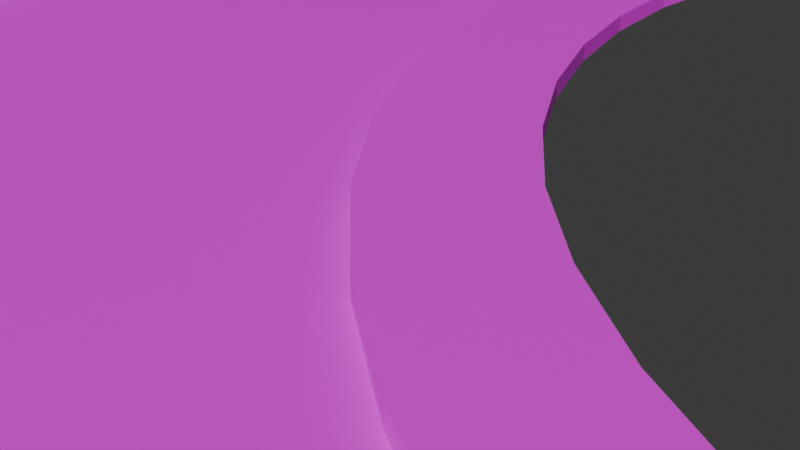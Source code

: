 # Source: road.blend  (saved by Blender 4.0.36; exported with 4.5.12 LTS)
import bpy
from mathutils import Matrix  # noqa: F401  (used for matrix-valued properties, if any)

bpy.ops.wm.read_factory_settings(use_empty=True)
scene = bpy.context.scene
scene.name = 'Scene'

# ---- collections
col_collection = bpy.data.collections.new('Collection'); scene.collection.children.link(col_collection)

# ---- images (referenced by path relative to the original .blend; pixels are not part of the script)
import os
ASSET_DIR = os.environ.get("B2B_ASSET_DIR", "")  # directory of the original .blend (textures are referenced by path, not embedded)
HERE = os.path.dirname(os.path.abspath(__file__))  # packed textures are extracted next to this script under _unpacked/

def load_image(name, relpath, width, height, colorspace="sRGB"):
    """Load a texture the original file referenced (path relative to the .blend, or extracted next to this script)."""
    p = next((c for c in (os.path.join(HERE, relpath), os.path.join(ASSET_DIR, relpath)) if relpath and os.path.exists(c)), "")
    if p:
        img = bpy.data.images.load(p, check_existing=True)
        img.name = name
    else:  # same state as the original file: an image datablock whose file is absent (Cycles renders it pink)
        img = bpy.data.images.new(name, width, height)
        img.source = "FILE"
        img.filepath = "//" + (relpath or name)
    img.colorspace_settings.name = colorspace
    return img
img_roadtex = load_image('roadtex', 'roadtex.png', 1024, 1024, 'sRGB')

# ---- materials (node trees are filled in below, after node groups)
mat_x = bpy.data.materials.new('วัสดุ')
mat_x.use_transparent_shadow = False

# ---- material node trees
mat_x.use_nodes = True; mat_x.node_tree.nodes.clear()
_N = mat_x.node_tree.nodes; _L = mat_x.node_tree.links
n0 = _N.new('ShaderNodeBsdfPrincipled'); n0.name = 'Principled BSDF'; n0.location = (10, 300)
n0.inputs[3].default_value = 1.45
n1 = _N.new('ShaderNodeOutputMaterial'); n1.name = 'Material Output'; n1.location = (300, 300)
n2 = _N.new('ShaderNodeTexImage'); n2.name = 'Image Texture'; n2.location = (-280, 271)
n2.image = img_roadtex
_L.new(n0.outputs[0], n1.inputs[0])
_L.new(n2.outputs[0], n0.inputs[0])
n1.is_active_output = True

# ---- world
world_world = bpy.data.worlds.new('World'); scene.world = world_world
world_world.use_nodes = True; world_world.node_tree.nodes.clear()
_N = world_world.node_tree.nodes; _L = world_world.node_tree.links
n0 = _N.new('ShaderNodeOutputWorld'); n0.name = 'World Output'; n0.location = (300, 300)
n1 = _N.new('ShaderNodeBackground'); n1.name = 'Background'; n1.location = (10, 300)
n1.inputs[0].default_value = (0.05088, 0.05088, 0.05088, 1.0)
_L.new(n1.outputs[0], n0.inputs[0])
n0.is_active_output = True
world_world.color = (0.05088, 0.05088, 0.05088)
world_world.use_sun_shadow = False
world_world.sun_shadow_jitter_overblur = 0.0

# ---- cameras
cam_camera = bpy.data.cameras.new('Camera')
cam_camera.clip_end = 100.0
cam_camera.ortho_scale = 7.314

# ---- meshes
me_road = bpy.data.meshes.new('road')
me_road.from_pydata([(20.7, 12.64, 0.0), (40.7, 10.64, 0.0), (40.7, 12.64, 0.0), (20.7, 10.64, 0.0), (21.7, 12.64, 0.25), (21.9, 12.24, 0.25), (21.9, 12.64, 0.25), (21.5, 12.24, 0.25), (21.5, 12.64, 0.25), (21.5, 12.24, 0.45), (21.5, 12.34, 0.45), (21.5, 12.59, 0.45), (21.5, 12.34, 6.45), (21.5, 12.64, 0.45), (21.5, 12.59, 6.45), (21.9, 12.24, 0.45), (21.6, 12.24, 0.45), (21.8, 12.24, 0.45), (21.9, 12.59, 6.45), (21.9, 12.34, 0.45), (21.9, 12.34, 6.45), (21.9, 12.59, 0.45), (21.9, 12.64, 0.45), (21.7, 12.64, 0.45), (21.8, 12.64, 0.45), (21.65, 12.64, 0.45), (21.8, 12.34, 0.45), (21.8, 12.59, 0.45), (21.7, 12.49, 0.45), (21.6, 12.49, 0.45), (21.6, 12.34, 0.45), (21.7, 12.59, 0.45), (21.65, 12.59, 0.45), (21.6, 12.49, 6.45), (21.6, 12.34, 6.45), (21.7, 12.49, 6.45), (21.7, 12.59, 6.45), (21.8, 12.34, 6.45), (21.8, 12.59, 6.45), (21.6, 12.59, 6.45), (21.6, 13.59, 6.45), (21.5, 13.59, 6.45), (21.5, 12.34, 6.75), (21.9, 12.34, 6.75), (21.8, 13.59, 6.45), (21.9, 13.59, 6.45), (21.5, 14.09, 6.75), (21.5, 14.09, 6.45), (21.9, 14.09, 6.75), (21.9, 14.09, 6.45), (21.8, 14.09, 6.45), (21.6, 14.09, 6.45), (21.9, 13.59, 6.35), (21.5, 13.59, 6.35), (20.7, 10.64, 0.25), (40.7, 10.64, 0.25), (17.47, 10.85, 0.25), (20.56, 10.65, 0.0), (17.47, 10.85, 0.0), (20.56, 10.65, 0.25), (17.73, 12.83, 0.25), (14.82, 13.41, 0.0), (17.73, 12.83, 0.0), (14.82, 13.41, 0.25), (14.3, 11.48, 0.25), (14.3, 11.48, 0.0), (12.0, 14.37, 0.0), (12.0, 14.37, 0.25), (11.24, 12.52, 0.25), (11.24, 12.52, 0.0), (9.337, 15.68, 0.0), (9.337, 15.68, 0.25), (8.337, 13.95, 0.25), (8.337, 13.95, 0.0), (6.867, 17.33, 0.0), (6.867, 17.33, 0.25), (5.649, 15.75, 0.25), (5.649, 15.75, 0.0), (4.633, 19.29, 0.0), (4.633, 19.29, 0.25), (3.219, 17.88, 0.25), (3.219, 17.88, 0.0), (2.674, 21.53, 0.0), (2.674, 21.53, 0.25), (1.087, 20.31, 0.0), (1.087, 20.31, 0.25), (1.023, 24.0, 0.0), (1.023, 24.0, 0.25), (-0.7091, 23.0, 0.0), (-0.7091, 23.0, 0.25), (-0.2912, 26.66, 0.25), (-0.2912, 26.66, 0.0), (-2.139, 25.9, 0.0), (-2.139, 25.9, 0.25), (-1.246, 29.48, 0.25), (-1.246, 29.48, 0.0), (-3.178, 28.96, 0.0), (-3.178, 28.96, 0.25), (-1.826, 32.39, 0.0), (-1.826, 32.39, 0.25), (-3.809, 32.13, 0.0), (-3.809, 32.13, 0.25), (-4.012, 45.36, 0.0), (-2.02, 35.36, 0.0), (-2.02, 45.36, 0.0), (-4.012, 35.22, 0.0), (20.7, 22.64, 0.0), (40.7, 20.64, 0.0), (40.7, 22.64, 0.0), (20.7, 20.64, 0.0), (20.7, 20.64, 0.25), (40.7, 22.64, 0.25), (40.7, 20.64, 0.25), (20.7, 22.64, 0.25), (18.77, 20.77, 0.25), (19.04, 22.75, 0.25), (17.4, 23.07, 0.25), (16.89, 21.14, 0.25), (15.83, 23.61, 0.25), (15.06, 21.76, 0.25), (14.34, 24.34, 0.25), (13.34, 22.61, 0.25), (12.95, 25.27, 0.25), (11.74, 23.68, 0.25), (11.7, 26.36, 0.25), (10.29, 24.95, 0.25), (10.61, 27.61, 0.25), (9.683, 29.0, 0.25), (9.021, 26.4, 0.25), (8.948, 30.49, 0.25), (7.951, 28.0, 0.25), (8.413, 32.06, 0.25), (8.088, 33.7, 0.25), (7.617, 45.46, 0.25), (7.1, 29.72, 0.25), (5.626, 45.33, 0.25), (6.481, 31.55, 0.25), (6.106, 33.43, 0.25), (17.4, 23.07, 0.0), (19.04, 22.75, 0.0), (18.77, 20.77, 0.0), (16.89, 21.14, 0.0), (15.83, 23.61, 0.0), (15.06, 21.76, 0.0), (14.34, 24.34, 0.0), (13.34, 22.61, 0.0), (12.95, 25.27, 0.0), (11.74, 23.68, 0.0), (11.7, 26.36, 0.0), (10.29, 24.95, 0.0), (10.61, 27.61, 0.0), (9.021, 26.4, 0.0), (9.683, 29.0, 0.0), (7.951, 28.0, 0.0), (8.948, 30.49, 0.0), (7.1, 29.72, 0.0), (8.413, 32.06, 0.0), (6.481, 31.55, 0.0), (8.088, 33.7, 0.0), (6.106, 33.43, 0.0), (7.617, 45.46, 0.0), (5.626, 45.33, 0.0), (20.56, 20.65, 0.0), (20.7, 10.74, 1.25), (20.7, 10.64, 1.2), (20.7, 10.64, 1.25), (20.7, 10.64, 1.15), (20.7, 10.74, 1.15), (20.59, 10.75, 1.15), (17.48, 10.95, 1.15), (17.48, 10.95, 1.25), (14.32, 11.58, 1.15), (14.32, 11.58, 1.25), (11.28, 12.61, 1.15), (11.28, 12.61, 1.25), (8.387, 14.04, 1.15), (8.387, 14.04, 1.25), (5.71, 15.83, 1.15), (5.71, 15.83, 1.25), (3.289, 17.95, 1.15), (3.289, 17.95, 1.25), (1.166, 20.37, 1.25), (1.166, 20.37, 1.15), (-0.6225, 23.05, 1.25), (-0.6225, 23.05, 1.15), (-2.047, 25.94, 1.25), (-2.047, 25.94, 1.15), (-3.082, 28.98, 1.25), (-3.082, 28.98, 1.15), (-3.71, 32.14, 1.25), (-3.71, 32.14, 1.15), (-3.921, 35.36, 1.25), (-3.913, 35.24, 1.15), (-3.921, 35.36, 1.15), (-4.02, 35.36, 1.15), (-4.02, 35.36, 1.2), (-4.02, 35.36, 1.25), (5.649, 15.75, 1.2), (8.337, 13.95, 1.15), (5.649, 15.75, 1.15), (8.337, 13.95, 1.2), (5.649, 15.75, 1.25), (8.337, 13.95, 1.25), (11.24, 12.52, 1.2), (14.3, 11.48, 1.15), (11.24, 12.52, 1.15), (14.3, 11.48, 1.2), (11.24, 12.52, 1.25), (14.3, 11.48, 1.25), (-0.7091, 23.0, 1.15), (1.087, 20.31, 1.2), (1.087, 20.31, 1.15), (1.087, 20.31, 1.25), (-0.7091, 23.0, 1.25), (-0.7091, 23.0, 1.2), (17.47, 10.85, 1.2), (20.56, 10.65, 1.15), (17.47, 10.85, 1.15), (17.47, 10.85, 1.25), (3.219, 17.88, 1.2), (3.219, 17.88, 1.15), (3.219, 17.88, 1.25), (-3.178, 28.96, 1.15), (-2.139, 25.9, 1.2), (-2.139, 25.9, 1.15), (-2.139, 25.9, 1.25), (-3.178, 28.96, 1.25), (-3.178, 28.96, 1.2), (-3.809, 32.13, 1.15), (-3.809, 32.13, 1.25), (-3.809, 32.13, 1.2), (-4.012, 35.22, 1.15), (-4.012, 35.22, 1.25), (20.7, 10.74, 0.85), (20.7, 10.64, 0.75), (20.7, 10.64, 0.85), (20.7, 10.74, 0.75), (17.47, 10.85, 0.85), (20.56, 10.65, 0.75), (17.47, 10.85, 0.75), (20.56, 10.65, 0.85), (20.59, 10.75, 0.75), (17.48, 10.95, 0.75), (17.48, 10.95, 0.85), (20.59, 10.75, 0.85), (14.3, 11.48, 0.85), (14.3, 11.48, 0.75), (14.32, 11.58, 0.75), (14.32, 11.58, 0.85), (11.24, 12.52, 0.85), (11.24, 12.52, 0.75), (11.28, 12.61, 0.75), (11.28, 12.61, 0.85), (8.337, 13.95, 0.85), (8.337, 13.95, 0.75), (8.387, 14.04, 0.75), (8.387, 14.04, 0.85), (5.649, 15.75, 0.85), (5.649, 15.75, 0.75), (5.71, 15.83, 0.75), (5.71, 15.83, 0.85), (3.219, 17.88, 0.85), (3.219, 17.88, 0.75), (3.289, 17.95, 0.75), (3.289, 17.95, 0.85), (1.087, 20.31, 0.75), (1.087, 20.31, 0.85), (1.166, 20.37, 0.85), (1.166, 20.37, 0.75), (-0.7091, 23.0, 0.75), (-0.7091, 23.0, 0.85), (-0.6225, 23.05, 0.85), (-0.6225, 23.05, 0.75), (-2.139, 25.9, 0.75), (-2.139, 25.9, 0.85), (-2.047, 25.94, 0.85), (-2.047, 25.94, 0.75), (-3.178, 28.96, 0.75), (-3.178, 28.96, 0.85), (-3.082, 28.98, 0.85), (-3.082, 28.98, 0.75), (-3.809, 32.13, 0.75), (-3.809, 32.13, 0.85), (-3.71, 32.14, 0.85), (-3.71, 32.14, 0.75), (-4.012, 35.22, 0.75), (-4.012, 35.22, 0.85), (-3.921, 35.36, 0.85), (-3.913, 35.24, 0.75), (-3.913, 35.24, 0.85), (-3.921, 35.36, 0.75), (-4.02, 35.36, 0.75), (-4.02, 35.36, 0.85), (40.7, 12.64, 0.25), (-4.012, 35.22, 0.25), (-4.012, 35.36, 0.25), (-4.012, 45.36, 0.25), (20.7, 10.74, 0.25), (-3.921, 35.23, 0.25), (20.7, 12.64, 0.25), (20.7, 10.74, 0.25), (20.57, 10.76, 0.25), (-2.02, 35.36, 0.25), (-2.02, 45.36, 0.25), (-3.921, 35.36, 0.25)], [], [(0, 1, 2), (1, 0, 3), (4, 5, 6), (5, 4, 7), (7, 4, 8), (8, 9, 7), (9, 8, 10), (10, 8, 11), (10, 11, 12), (11, 8, 13), (14, 12, 11), (9, 5, 7), (5, 9, 15), (15, 9, 16), (15, 16, 17), (18, 19, 20), (19, 5, 15), (5, 19, 6), (6, 19, 21), (21, 19, 18), (6, 21, 22), (22, 4, 6), (4, 22, 23), (23, 22, 24), (23, 8, 4), (8, 23, 13), (13, 23, 25), (16, 26, 17), (26, 16, 27), (27, 16, 24), (24, 16, 28), (28, 16, 29), (29, 16, 30), (28, 23, 24), (23, 28, 31), (23, 31, 32), (23, 32, 25), (33, 30, 34), (30, 33, 29), (33, 28, 29), (28, 33, 35), (17, 19, 15), (19, 17, 26), (9, 30, 16), (30, 9, 10), (11, 25, 32), (25, 11, 13), (27, 22, 21), (22, 27, 24), (36, 37, 38), (37, 36, 35), (37, 35, 34), (34, 35, 33), (36, 32, 31), (32, 36, 11), (11, 36, 14), (14, 36, 39), (14, 40, 39), (40, 14, 41), (27, 37, 26), (37, 27, 38), (18, 27, 21), (27, 18, 38), (12, 30, 10), (30, 12, 34), (42, 34, 12), (34, 42, 37), (37, 42, 20), (20, 42, 43), (39, 34, 33), (34, 39, 12), (12, 39, 14), (37, 19, 26), (19, 37, 20), (33, 36, 35), (36, 33, 39), (36, 28, 35), (28, 36, 31), (44, 36, 38), (36, 44, 40), (36, 40, 39), (38, 20, 18), (20, 38, 37), (38, 45, 18), (45, 38, 44), (14, 42, 12), (42, 14, 46), (46, 14, 41), (46, 41, 47), (42, 48, 43), (48, 42, 46), (48, 20, 43), (20, 48, 18), (18, 48, 45), (45, 48, 49), (48, 50, 49), (50, 48, 51), (51, 46, 47), (46, 51, 48), (49, 52, 45), (44, 49, 45), (49, 44, 50), (40, 50, 44), (50, 40, 51), (41, 51, 40), (51, 41, 47), (41, 52, 53), (52, 41, 45), (45, 41, 44), (44, 41, 40), (50, 52, 49), (52, 50, 53), (53, 50, 51), (53, 51, 47), (47, 41, 53), (54, 1, 3), (1, 54, 55), (56, 57, 58), (57, 56, 59), (60, 61, 62), (61, 60, 63), (64, 58, 65), (58, 64, 56), (63, 66, 61), (66, 63, 67), (68, 65, 69), (65, 68, 64), (67, 70, 66), (70, 67, 71), (72, 69, 73), (69, 72, 68), (71, 74, 70), (74, 71, 75), (76, 73, 77), (73, 76, 72), (75, 78, 74), (78, 75, 79), (80, 77, 81), (77, 80, 76), (79, 82, 78), (82, 79, 83), (84, 80, 81), (80, 84, 85), (83, 86, 82), (86, 83, 87), (88, 85, 84), (85, 88, 89), (90, 86, 87), (86, 90, 91), (92, 89, 88), (89, 92, 93), (94, 91, 90), (91, 94, 95), (96, 93, 92), (93, 96, 97), (94, 98, 95), (98, 94, 99), (100, 97, 96), (97, 100, 101), (102, 103, 104), (103, 102, 92), (92, 102, 96), (96, 102, 100), (100, 102, 105), (62, 57, 0), (57, 62, 58), (58, 62, 61), (58, 61, 65), (65, 61, 66), (65, 66, 69), (69, 66, 70), (69, 70, 73), (73, 70, 74), (73, 74, 77), (77, 74, 78), (77, 78, 81), (81, 78, 82), (81, 82, 84), (84, 82, 86), (84, 86, 88), (88, 86, 91), (88, 91, 95), (88, 95, 92), (92, 95, 98), (92, 98, 103), (106, 107, 108), (107, 106, 109), (110, 111, 112), (111, 110, 113), (113, 110, 114), (113, 114, 115), (115, 114, 116), (116, 114, 117), (116, 117, 118), (118, 117, 119), (118, 119, 120), (120, 119, 121), (120, 121, 122), (122, 121, 123), (122, 123, 124), (124, 123, 125), (124, 125, 126), (126, 125, 127), (127, 125, 128), (127, 128, 129), (129, 128, 130), (129, 130, 131), (131, 130, 132), (132, 130, 133), (133, 130, 134), (133, 134, 135), (135, 134, 136), (135, 136, 137), (115, 138, 139), (138, 115, 116), (117, 140, 141), (140, 117, 114), (116, 142, 138), (142, 116, 118), (119, 141, 143), (141, 119, 117), (118, 144, 142), (144, 118, 120), (121, 143, 145), (143, 121, 119), (120, 146, 144), (146, 120, 122), (123, 145, 147), (145, 123, 121), (122, 148, 146), (148, 122, 124), (125, 147, 149), (147, 125, 123), (126, 148, 124), (148, 126, 150), (149, 128, 125), (128, 149, 151), (127, 150, 126), (150, 127, 152), (153, 128, 151), (128, 153, 130), (129, 152, 127), (152, 129, 154), (155, 130, 153), (130, 155, 134), (131, 154, 129), (154, 131, 156), (157, 134, 155), (134, 157, 136), (132, 156, 131), (156, 132, 158), (159, 136, 157), (136, 159, 137), (133, 158, 132), (158, 133, 160), (161, 137, 159), (137, 161, 135), (162, 109, 106), (57, 3, 0), (163, 164, 165), (164, 163, 166), (166, 163, 167), (163, 168, 167), (168, 163, 169), (169, 163, 170), (170, 171, 169), (171, 170, 172), (172, 173, 171), (173, 172, 174), (174, 175, 173), (175, 174, 176), (176, 177, 175), (177, 176, 178), (178, 179, 177), (179, 178, 180), (181, 179, 180), (179, 181, 182), (183, 182, 181), (182, 183, 184), (185, 184, 183), (184, 185, 186), (187, 186, 185), (186, 187, 188), (189, 188, 187), (188, 189, 190), (191, 190, 189), (190, 191, 192), (192, 191, 193), (191, 194, 193), (194, 191, 195), (195, 191, 196), (197, 198, 199), (198, 197, 200), (200, 197, 201), (200, 201, 202), (203, 204, 205), (204, 203, 206), (206, 203, 207), (206, 207, 208), (209, 210, 211), (210, 209, 212), (212, 209, 213), (213, 209, 214), (215, 216, 217), (216, 215, 166), (166, 215, 164), (164, 215, 218), (164, 218, 165), (206, 217, 204), (217, 206, 215), (215, 206, 208), (215, 208, 218), (211, 219, 220), (219, 211, 221), (221, 211, 212), (212, 211, 210), (219, 199, 220), (199, 219, 197), (197, 219, 221), (197, 221, 201), (222, 223, 224), (223, 222, 225), (225, 222, 226), (226, 222, 227), (228, 227, 222), (227, 228, 226), (226, 228, 229), (229, 228, 230), (224, 214, 209), (214, 224, 213), (213, 224, 225), (225, 224, 223), (231, 230, 228), (230, 231, 229), (229, 231, 232), (200, 205, 198), (205, 200, 203), (203, 200, 202), (203, 202, 207), (168, 166, 167), (166, 168, 216), (165, 170, 163), (170, 165, 218), (170, 218, 172), (172, 218, 208), (172, 208, 174), (174, 208, 207), (174, 207, 176), (176, 207, 202), (176, 202, 178), (178, 202, 201), (178, 201, 180), (180, 201, 221), (180, 221, 181), (181, 221, 212), (181, 212, 183), (183, 212, 213), (183, 213, 185), (185, 213, 225), (185, 225, 187), (187, 225, 226), (187, 226, 189), (189, 226, 229), (189, 229, 191), (191, 229, 232), (191, 232, 196), (233, 234, 235), (234, 233, 236), (237, 238, 239), (238, 237, 234), (234, 237, 235), (235, 237, 240), (233, 241, 236), (241, 233, 242), (242, 233, 243), (243, 233, 244), (245, 239, 246), (239, 245, 237), (243, 247, 242), (247, 243, 248), (249, 246, 250), (246, 249, 245), (248, 251, 247), (251, 248, 252), (253, 250, 254), (250, 253, 249), (252, 255, 251), (255, 252, 256), (257, 254, 258), (254, 257, 253), (256, 259, 255), (259, 256, 260), (261, 258, 262), (258, 261, 257), (260, 263, 259), (263, 260, 264), (265, 261, 262), (261, 265, 266), (267, 263, 264), (263, 267, 268), (269, 266, 265), (266, 269, 270), (271, 268, 267), (268, 271, 272), (273, 270, 269), (270, 273, 274), (275, 272, 271), (272, 275, 276), (277, 274, 273), (274, 277, 278), (279, 276, 275), (276, 279, 280), (281, 278, 277), (278, 281, 282), (283, 280, 279), (280, 283, 284), (285, 282, 281), (282, 285, 286), (287, 288, 289), (288, 287, 290), (287, 291, 290), (291, 287, 292), (290, 285, 288), (285, 290, 291), (240, 243, 244), (243, 240, 237), (243, 237, 248), (248, 237, 245), (248, 245, 252), (252, 245, 249), (252, 249, 256), (256, 249, 253), (256, 253, 260), (260, 253, 257), (260, 257, 264), (264, 257, 261), (264, 261, 267), (267, 261, 266), (267, 266, 271), (271, 266, 270), (271, 270, 275), (275, 270, 274), (275, 274, 279), (279, 274, 278), (279, 278, 283), (283, 278, 282), (283, 282, 289), (289, 282, 286), (289, 286, 287), (287, 286, 292), (111, 107, 112), (107, 111, 108), (293, 1, 55), (1, 293, 2), (109, 2, 107), (2, 109, 0), (0, 109, 162), (0, 162, 62), (62, 162, 140), (62, 140, 141), (62, 141, 61), (61, 141, 143), (61, 143, 145), (61, 145, 66), (66, 145, 147), (66, 147, 70), (70, 147, 149), (70, 149, 151), (70, 151, 74), (74, 151, 153), (74, 153, 155), (74, 155, 157), (74, 157, 78), (78, 157, 159), (78, 159, 161), (78, 161, 104), (78, 104, 82), (82, 104, 86), (86, 104, 91), (91, 104, 95), (95, 104, 98), (98, 104, 103), (102, 294, 105), (294, 102, 295), (295, 102, 296), (54, 293, 55), (293, 54, 5), (5, 54, 7), (7, 54, 8), (8, 54, 297), (294, 298, 101), (297, 299, 8), (299, 297, 300), (299, 300, 301), (299, 301, 60), (60, 301, 59), (60, 59, 56), (60, 56, 63), (63, 56, 64), (63, 64, 67), (67, 64, 68), (67, 68, 71), (71, 68, 72), (71, 72, 75), (75, 72, 76), (75, 76, 79), (79, 76, 80), (79, 80, 83), (83, 80, 85), (83, 85, 87), (87, 85, 89), (87, 89, 90), (90, 89, 94), (94, 89, 93), (94, 93, 99), (99, 93, 302), (302, 93, 303), (303, 93, 296), (296, 93, 97), (296, 97, 101), (296, 101, 304), (304, 101, 298), (296, 304, 295), (6, 293, 5), (303, 102, 104), (102, 303, 296), (139, 162, 106), (162, 139, 140), (140, 139, 138), (140, 138, 141), (141, 138, 142), (141, 142, 143), (143, 142, 144), (143, 144, 145), (145, 144, 146), (145, 146, 147), (147, 146, 148), (147, 148, 149), (149, 148, 150), (149, 150, 152), (149, 152, 151), (151, 152, 154), (151, 154, 153), (153, 154, 156), (153, 156, 158), (153, 158, 160), (153, 160, 155), (155, 160, 161), (155, 161, 157), (157, 161, 159), (133, 161, 160), (161, 133, 135), (294, 304, 298), (304, 294, 295), (291, 286, 285), (286, 291, 292), (194, 232, 231), (232, 194, 196), (196, 194, 195), (292, 231, 286), (231, 292, 194), (289, 284, 283), (284, 289, 288), (193, 292, 287), (292, 193, 194), (193, 289, 192), (289, 193, 287), (242, 238, 241), (238, 242, 239), (239, 242, 247), (239, 247, 246), (246, 247, 251), (246, 251, 250), (250, 251, 255), (250, 255, 254), (254, 255, 259), (254, 259, 258), (258, 259, 263), (258, 263, 262), (262, 263, 268), (262, 268, 265), (265, 268, 272), (265, 272, 269), (269, 272, 276), (269, 276, 273), (273, 276, 280), (273, 280, 277), (277, 280, 284), (277, 284, 281), (281, 284, 288), (281, 288, 285), (288, 298, 294), (288, 294, 285), (291, 304, 290), (291, 295, 304), (290, 304, 288), (304, 298, 288), (295, 285, 294), (291, 285, 295), (167, 235, 166), (235, 167, 233), (236, 54, 234), (54, 236, 297), (54, 300, 297), (236, 300, 297), (236, 301, 300), (241, 301, 236), (167, 244, 233), (244, 167, 168), (59, 3, 57), (3, 59, 54), (54, 301, 300), (301, 54, 59), (238, 54, 59), (54, 238, 234), (241, 234, 236), (234, 241, 238), (241, 238, 59), (301, 241, 59), (216, 235, 240), (235, 216, 166), (235, 244, 233), (244, 235, 240), (169, 216, 168), (216, 169, 217), (217, 169, 171), (217, 171, 204), (204, 171, 173), (204, 173, 205), (205, 173, 175), (205, 175, 198), (198, 175, 177), (198, 177, 199), (199, 177, 179), (199, 179, 220), (220, 179, 182), (220, 182, 211), (211, 182, 184), (211, 184, 209), (209, 184, 186), (209, 186, 224), (224, 186, 188), (224, 188, 222), (222, 188, 190), (222, 190, 228), (228, 190, 192), (228, 192, 231), (231, 192, 193), (231, 193, 194), (244, 216, 240), (216, 244, 168), (299, 62, 0), (62, 299, 60), (293, 0, 2), (0, 293, 299), (299, 293, 6), (299, 6, 4), (299, 4, 8), (113, 139, 106), (139, 113, 115), (111, 106, 108), (106, 111, 113), (110, 107, 109), (107, 110, 112), (114, 162, 140), (162, 114, 109), (109, 114, 110), (302, 98, 99), (98, 302, 103), (303, 103, 302), (103, 303, 104), (105, 101, 100), (101, 105, 294)])
_uv = me_road.uv_layers.new(name='UVMap')
_uv.uv.foreach_set('vector', [0.2512, 0.4967, 0.1287, 0.7209, 0.1078, 0.7065, 0.1287, 0.7209, 0.2512, 0.4967, 0.2722, 0.5111, 0.04431, 0.7291, 0.04939, 0.7317, 0.04431, 0.7317, 0.04939, 0.7317, 0.04431, 0.7291, 0.04939, 0.7266, 0.04939, 0.7266, 0.04431, 0.7291, 0.04431, 0.7266, 0.6965, 0.6396, 0.7017, 0.6372, 0.7016, 0.6397, 0.7017, 0.6372, 0.6965, 0.6396, 0.7004, 0.6372, 0.7004, 0.6372, 0.6965, 0.6396, 0.6972, 0.6371, 0.7004, 0.6372, 0.6972, 0.6371, 0.7016, 0.5609, 0.6972, 0.6371, 0.6965, 0.6396, 0.6966, 0.6371, 0.6984, 0.5609, 0.7016, 0.5609, 0.6972, 0.6371, 0.08251, 0.7316, 0.08506, 0.7266, 0.08506, 0.7316, 0.08506, 0.7266, 0.08251, 0.7316, 0.08251, 0.7266, 0.1838, 0.7266, 0.1838, 0.7266, 0.1838, 0.7266, 0.1105, 0.7266, 0.1105, 0.7304, 0.1105, 0.7279, 0.6826, 0.6496, 0.6806, 0.7259, 0.6794, 0.6496, 0.6806, 0.7259, 0.6794, 0.7284, 0.6794, 0.7259, 0.6794, 0.7284, 0.6806, 0.7259, 0.6845, 0.7283, 0.6845, 0.7283, 0.6806, 0.7259, 0.6838, 0.7258, 0.6838, 0.7258, 0.6806, 0.7259, 0.6826, 0.6496, 0.6845, 0.7283, 0.6838, 0.7258, 0.6844, 0.7258, 0.07423, 0.7316, 0.07678, 0.7291, 0.07678, 0.7316, 0.07678, 0.7291, 0.07423, 0.7316, 0.07423, 0.7291, 0.1896, 0.7266, 0.1896, 0.7266, 0.1896, 0.7266, 0.07423, 0.7291, 0.07678, 0.7266, 0.07678, 0.7291, 0.07678, 0.7266, 0.07423, 0.7291, 0.07423, 0.7266, 0.1354, 0.7291, 0.1354, 0.7266, 0.1354, 0.7272, 0.05894, 0.7266, 0.0564, 0.7279, 0.0564, 0.7266, 0.0564, 0.7279, 0.05894, 0.7266, 0.0564, 0.731, 0.0564, 0.731, 0.05894, 0.7266, 0.0564, 0.7317, 0.0564, 0.7317, 0.05894, 0.7266, 0.05767, 0.7298, 0.05767, 0.7298, 0.05894, 0.7266, 0.05894, 0.7298, 0.1233, 0.7266, 0.1233, 0.7298, 0.1233, 0.7285, 0.05767, 0.7298, 0.05767, 0.7317, 0.0564, 0.7317, 0.1411, 0.7266, 0.1411, 0.7285, 0.1411, 0.7272, 0.1296, 0.7291, 0.129, 0.7291, 0.129, 0.7285, 0.1296, 0.7291, 0.129, 0.7285, 0.1296, 0.7285, 0.72, 0.5568, 0.7181, 0.633, 0.7181, 0.5568, 0.7181, 0.633, 0.72, 0.5568, 0.72, 0.633, 0.7316, 0.6426, 0.7328, 0.7188, 0.7316, 0.7188, 0.7328, 0.7188, 0.7316, 0.6426, 0.7328, 0.6426, 0.0564, 0.7266, 0.05513, 0.7279, 0.05513, 0.7266, 0.05513, 0.7279, 0.0564, 0.7266, 0.0564, 0.7279, 0.1481, 0.7266, 0.1468, 0.7279, 0.1468, 0.7266, 0.1468, 0.7279, 0.1481, 0.7266, 0.1481, 0.7279, 0.129, 0.7266, 0.1296, 0.7285, 0.129, 0.7285, 0.1296, 0.7285, 0.129, 0.7266, 0.1296, 0.7266, 0.0564, 0.731, 0.05513, 0.7317, 0.05513, 0.731, 0.05513, 0.7317, 0.0564, 0.731, 0.0564, 0.7317, 0.005411, 0.7393, 0.00414, 0.7425, 0.00414, 0.7393, 0.00414, 0.7425, 0.005411, 0.7393, 0.005411, 0.7406, 0.00414, 0.7425, 0.005411, 0.7406, 0.006682, 0.7425, 0.006682, 0.7425, 0.005411, 0.7406, 0.006682, 0.7406, 0.7163, 0.6426, 0.7169, 0.7188, 0.7163, 0.7188, 0.7169, 0.7188, 0.7163, 0.6426, 0.7188, 0.7188, 0.7188, 0.7188, 0.7163, 0.6426, 0.7188, 0.6426, 0.1953, 0.7266, 0.1953, 0.7266, 0.1953, 0.7266, 0.7233, 0.7245, 0.722, 0.7373, 0.722, 0.7245, 0.722, 0.7373, 0.7233, 0.7245, 0.7233, 0.7373, 0.7074, 0.7188, 0.7106, 0.6426, 0.7106, 0.7188, 0.7106, 0.6426, 0.7074, 0.7188, 0.7074, 0.6426, 0.7257, 0.5568, 0.727, 0.633, 0.7257, 0.633, 0.727, 0.633, 0.7257, 0.5568, 0.727, 0.5568, 0.7074, 0.5606, 0.7086, 0.6368, 0.7074, 0.6368, 0.7086, 0.6368, 0.7074, 0.5606, 0.7086, 0.5606, 0.7074, 0.5568, 0.7086, 0.5606, 0.7074, 0.5606, 0.7086, 0.5606, 0.7074, 0.5568, 0.7111, 0.5606, 0.7111, 0.5606, 0.7074, 0.5568, 0.7124, 0.5606, 0.7124, 0.5606, 0.7074, 0.5568, 0.7124, 0.5568, 0.201, 0.7266, 0.201, 0.7266, 0.201, 0.7266, 0.1162, 0.7298, 0.1162, 0.7266, 0.1175, 0.7298, 0.1175, 0.7298, 0.1162, 0.7266, 0.1175, 0.7266, 0.7111, 0.5606, 0.7124, 0.6368, 0.7111, 0.6368, 0.7124, 0.6368, 0.7111, 0.5606, 0.7124, 0.5606, 0.1551, 0.7266, 0.1539, 0.7279, 0.1539, 0.7266, 0.1539, 0.7279, 0.1551, 0.7266, 0.1551, 0.7279, 0.7258, 0.6426, 0.7246, 0.7188, 0.7246, 0.6426, 0.7246, 0.7188, 0.7258, 0.6426, 0.7258, 0.7188, 0.00414, 0.7266, 0.005411, 0.7393, 0.00414, 0.7393, 0.005411, 0.7393, 0.00414, 0.7266, 0.006682, 0.7266, 0.005411, 0.7393, 0.006682, 0.7266, 0.006682, 0.7393, 0.00414, 0.7393, 0.002869, 0.7425, 0.002869, 0.7393, 0.002869, 0.7425, 0.00414, 0.7393, 0.00414, 0.7425, 0.7195, 0.7245, 0.7182, 0.7373, 0.7182, 0.7245, 0.7182, 0.7373, 0.7195, 0.7245, 0.7195, 0.7373, 0.6984, 0.5609, 0.7017, 0.5571, 0.7016, 0.5609, 0.7017, 0.5571, 0.6984, 0.5609, 0.6794, 0.5568, 0.6794, 0.5568, 0.6984, 0.5609, 0.6857, 0.5607, 0.6794, 0.5568, 0.6857, 0.5607, 0.6794, 0.5606, 0.7125, 0.7245, 0.7074, 0.7468, 0.7074, 0.7245, 0.7074, 0.7468, 0.7125, 0.7245, 0.7125, 0.7468, 0.7015, 0.6455, 0.6794, 0.6496, 0.6794, 0.6458, 0.6794, 0.6496, 0.7015, 0.6455, 0.6826, 0.6496, 0.6826, 0.6496, 0.7015, 0.6455, 0.6952, 0.6494, 0.6952, 0.6494, 0.7015, 0.6455, 0.7015, 0.6493, 0.06468, 0.7316, 0.0685, 0.7304, 0.0685, 0.7316, 0.0685, 0.7304, 0.06468, 0.7316, 0.0685, 0.7279, 0.0685, 0.7279, 0.06468, 0.7266, 0.0685, 0.7266, 0.06468, 0.7266, 0.0685, 0.7279, 0.06468, 0.7316, 0.7015, 0.6493, 0.6952, 0.6506, 0.6952, 0.6494, 0.7195, 0.7373, 0.7182, 0.7436, 0.7182, 0.7373, 0.7182, 0.7436, 0.7195, 0.7373, 0.7195, 0.7436, 0.722, 0.7373, 0.7195, 0.7436, 0.7195, 0.7373, 0.7195, 0.7436, 0.722, 0.7373, 0.722, 0.7436, 0.7233, 0.7373, 0.722, 0.7436, 0.722, 0.7373, 0.722, 0.7436, 0.7233, 0.7373, 0.7233, 0.7436, 0.09653, 0.7316, 0.0978, 0.7266, 0.0978, 0.7316, 0.0978, 0.7266, 0.09653, 0.7316, 0.09653, 0.7266, 0.09079, 0.7266, 0.09079, 0.7317, 0.09079, 0.7279, 0.2068, 0.7266, 0.2068, 0.7266, 0.2068, 0.7266, 0.02068, 0.7266, 0.01941, 0.733, 0.01941, 0.7266, 0.01941, 0.733, 0.02068, 0.7266, 0.02449, 0.733, 0.02449, 0.733, 0.02068, 0.7266, 0.02322, 0.7266, 0.02449, 0.733, 0.02322, 0.7266, 0.02449, 0.7266, 0.6794, 0.5606, 0.6857, 0.5607, 0.6857, 0.5619, 0.7832, 0.2723, 0.78, 0.5208, 0.78, 0.2723, 0.78, 0.5208, 0.7832, 0.2723, 0.7832, 0.5208, 0.7832, 0.2316, 0.78, 0.2706, 0.78, 0.2316, 0.78, 0.2706, 0.7832, 0.2316, 0.7832, 0.2706, 0.7998, 0.2929, 0.7966, 0.3305, 0.7966, 0.2929, 0.7966, 0.3305, 0.7998, 0.2929, 0.7998, 0.3305, 0.7832, 0.1906, 0.78, 0.2316, 0.78, 0.1906, 0.78, 0.2316, 0.7832, 0.1906, 0.7832, 0.2316, 0.7998, 0.3305, 0.7966, 0.3675, 0.7966, 0.3305, 0.7966, 0.3675, 0.7998, 0.3305, 0.7998, 0.3675, 0.7832, 0.1497, 0.78, 0.1906, 0.78, 0.1497, 0.78, 0.1906, 0.7832, 0.1497, 0.7832, 0.1906, 0.7998, 0.3675, 0.7966, 0.4031, 0.7966, 0.3675, 0.7966, 0.4031, 0.7998, 0.3675, 0.7998, 0.4031, 0.7832, 0.1099, 0.78, 0.1497, 0.78, 0.1099, 0.78, 0.1497, 0.7832, 0.1099, 0.7832, 0.1497, 0.7998, 0.4031, 0.7966, 0.4368, 0.7966, 0.4031, 0.7966, 0.4368, 0.7998, 0.4031, 0.7998, 0.4368, 0.7832, 0.07172, 0.78, 0.1099, 0.78, 0.07172, 0.78, 0.1099, 0.7832, 0.07172, 0.7832, 0.1099, 0.7998, 0.4368, 0.7966, 0.468, 0.7966, 0.4368, 0.7966, 0.468, 0.7998, 0.4368, 0.7998, 0.468, 0.7832, 0.03584, 0.78, 0.07172, 0.78, 0.03584, 0.78, 0.07172, 0.7832, 0.03584, 0.7832, 0.07172, 0.5807, 0.5568, 0.5775, 0.5879, 0.5775, 0.5568, 0.5775, 0.5879, 0.5807, 0.5568, 0.5807, 0.5879, 0.78, 0.002869, 0.7832, 0.03584, 0.78, 0.03584, 0.7832, 0.03584, 0.78, 0.002869, 0.7832, 0.002869, 0.5807, 0.5879, 0.5775, 0.6215, 0.5775, 0.5879, 0.5775, 0.6215, 0.5807, 0.5879, 0.5807, 0.6215, 0.6023, 0.5918, 0.5991, 0.5568, 0.6023, 0.5568, 0.5991, 0.5568, 0.6023, 0.5918, 0.5991, 0.5918, 0.5807, 0.6571, 0.5775, 0.6215, 0.5807, 0.6215, 0.5775, 0.6215, 0.5807, 0.6571, 0.5775, 0.6571, 0.6023, 0.6294, 0.5991, 0.5918, 0.6023, 0.5918, 0.5991, 0.5918, 0.6023, 0.6294, 0.5991, 0.6294, 0.5807, 0.6941, 0.5775, 0.6571, 0.5807, 0.6571, 0.5775, 0.6571, 0.5807, 0.6941, 0.5775, 0.6941, 0.6023, 0.6688, 0.5991, 0.6294, 0.6023, 0.6294, 0.5991, 0.6294, 0.6023, 0.6688, 0.5991, 0.6688, 0.5807, 0.6941, 0.5775, 0.7317, 0.5775, 0.6941, 0.5775, 0.7317, 0.5807, 0.6941, 0.5807, 0.7317, 0.6023, 0.7094, 0.5991, 0.6688, 0.6023, 0.6688, 0.5991, 0.6688, 0.6023, 0.7094, 0.5991, 0.7094, 0.08528, 0.002869, 0.1759, 0.09549, 0.07099, 0.02376, 0.1759, 0.09549, 0.08528, 0.002869, 0.276, 0.1621, 0.276, 0.1621, 0.08528, 0.002869, 0.2513, 0.1292, 0.2513, 0.1292, 0.08528, 0.002869, 0.2226, 0.09987, 0.2226, 0.09987, 0.08528, 0.002869, 0.1915, 0.07554, 0.2705, 0.4642, 0.2731, 0.5096, 0.2512, 0.4967, 0.2731, 0.5096, 0.2705, 0.4642, 0.2931, 0.4757, 0.2931, 0.4757, 0.2705, 0.4642, 0.2853, 0.4295, 0.2931, 0.4757, 0.2853, 0.4295, 0.3093, 0.4379, 0.3093, 0.4379, 0.2853, 0.4295, 0.2954, 0.3931, 0.3093, 0.4379, 0.2954, 0.3931, 0.3203, 0.3983, 0.3203, 0.3983, 0.2954, 0.3931, 0.3008, 0.3557, 0.3203, 0.3983, 0.3008, 0.3557, 0.3261, 0.3577, 0.3261, 0.3577, 0.3008, 0.3557, 0.3012, 0.318, 0.3261, 0.3577, 0.3012, 0.318, 0.3266, 0.3166, 0.3266, 0.3166, 0.3012, 0.318, 0.2967, 0.2805, 0.3266, 0.3166, 0.2967, 0.2805, 0.3216, 0.2758, 0.3216, 0.2758, 0.2967, 0.2805, 0.2873, 0.2439, 0.3216, 0.2758, 0.2873, 0.2439, 0.3114, 0.236, 0.3114, 0.236, 0.2873, 0.2439, 0.2732, 0.2089, 0.3114, 0.236, 0.2732, 0.2089, 0.2961, 0.1979, 0.2961, 0.1979, 0.2732, 0.2089, 0.2547, 0.176, 0.2961, 0.1979, 0.2547, 0.176, 0.232, 0.1458, 0.2961, 0.1979, 0.232, 0.1458, 0.276, 0.1621, 0.276, 0.1621, 0.232, 0.1458, 0.2056, 0.1188, 0.276, 0.1621, 0.2056, 0.1188, 0.1759, 0.09549, 0.1463, 0.425, 0.02385, 0.6491, 0.002869, 0.6348, 0.02385, 0.6491, 0.1463, 0.425, 0.1673, 0.4393, 0.7419, 0.2127, 0.5775, 0.01722, 0.5985, 0.002869, 0.5775, 0.01722, 0.7419, 0.2127, 0.7209, 0.227, 0.7209, 0.227, 0.7419, 0.2127, 0.7544, 0.2337, 0.7209, 0.227, 0.7544, 0.2337, 0.7317, 0.2452, 0.7317, 0.2452, 0.7544, 0.2337, 0.74, 0.2646, 0.74, 0.2646, 0.7544, 0.2337, 0.764, 0.2562, 0.74, 0.2646, 0.764, 0.2562, 0.7457, 0.285, 0.7457, 0.285, 0.764, 0.2562, 0.7706, 0.2798, 0.7457, 0.285, 0.7706, 0.2798, 0.7487, 0.3059, 0.7487, 0.3059, 0.7706, 0.2798, 0.774, 0.304, 0.7487, 0.3059, 0.774, 0.304, 0.7489, 0.3271, 0.7489, 0.3271, 0.774, 0.304, 0.7743, 0.3284, 0.7489, 0.3271, 0.7743, 0.3284, 0.7464, 0.348, 0.7464, 0.348, 0.7743, 0.3284, 0.7714, 0.3527, 0.7464, 0.348, 0.7714, 0.3527, 0.7411, 0.3685, 0.7411, 0.3685, 0.7714, 0.3527, 0.7332, 0.3881, 0.7332, 0.3881, 0.7714, 0.3527, 0.7653, 0.3764, 0.7332, 0.3881, 0.7653, 0.3764, 0.7229, 0.4065, 0.7229, 0.4065, 0.7653, 0.3764, 0.7562, 0.3991, 0.7229, 0.4065, 0.7562, 0.3991, 0.7102, 0.4235, 0.7102, 0.4235, 0.7562, 0.3991, 0.6954, 0.4386, 0.6954, 0.4386, 0.7562, 0.3991, 0.5775, 0.5311, 0.5775, 0.5311, 0.7562, 0.3991, 0.7442, 0.4204, 0.5775, 0.5311, 0.7442, 0.4204, 0.5931, 0.551, 0.5931, 0.551, 0.7442, 0.4204, 0.7295, 0.44, 0.5931, 0.551, 0.7295, 0.44, 0.7124, 0.4575, 0.7832, 0.7999, 0.78, 0.821, 0.78, 0.7999, 0.78, 0.821, 0.7832, 0.7999, 0.7832, 0.821, 0.7966, 0.7709, 0.7998, 0.7464, 0.7998, 0.7709, 0.7998, 0.7464, 0.7966, 0.7709, 0.7966, 0.7464, 0.7832, 0.821, 0.78, 0.8417, 0.78, 0.821, 0.78, 0.8417, 0.7832, 0.821, 0.7832, 0.8417, 0.7966, 0.7952, 0.7998, 0.7709, 0.7998, 0.7952, 0.7998, 0.7709, 0.7966, 0.7952, 0.7966, 0.7709, 0.7832, 0.8417, 0.78, 0.8617, 0.78, 0.8417, 0.78, 0.8617, 0.7832, 0.8417, 0.7832, 0.8617, 0.7966, 0.8189, 0.7998, 0.7952, 0.7998, 0.8189, 0.7998, 0.7952, 0.7966, 0.8189, 0.7966, 0.7952, 0.7832, 0.8617, 0.78, 0.8805, 0.78, 0.8617, 0.78, 0.8805, 0.7832, 0.8617, 0.7832, 0.8805, 0.7966, 0.8416, 0.7998, 0.8189, 0.7998, 0.8416, 0.7998, 0.8189, 0.7966, 0.8416, 0.7966, 0.8189, 0.7832, 0.8805, 0.78, 0.898, 0.78, 0.8805, 0.78, 0.898, 0.7832, 0.8805, 0.7832, 0.898, 0.7966, 0.863, 0.7998, 0.8416, 0.7998, 0.863, 0.7998, 0.8416, 0.7966, 0.863, 0.7966, 0.8416, 0.6221, 0.5742, 0.6189, 0.5568, 0.6221, 0.5568, 0.6189, 0.5568, 0.6221, 0.5742, 0.6189, 0.5742, 0.7998, 0.863, 0.7966, 0.8826, 0.7966, 0.863, 0.7966, 0.8826, 0.7998, 0.863, 0.7998, 0.8826, 0.6221, 0.593, 0.6189, 0.5742, 0.6221, 0.5742, 0.6189, 0.5742, 0.6221, 0.593, 0.6189, 0.593, 0.631, 0.5776, 0.6278, 0.5568, 0.631, 0.5568, 0.6278, 0.5568, 0.631, 0.5776, 0.6278, 0.5776, 0.622, 0.6129, 0.6189, 0.593, 0.6221, 0.593, 0.6189, 0.593, 0.622, 0.6129, 0.6189, 0.6129, 0.631, 0.6, 0.6278, 0.5776, 0.631, 0.5776, 0.6278, 0.5776, 0.631, 0.6, 0.6278, 0.6, 0.622, 0.6336, 0.6189, 0.6129, 0.622, 0.6129, 0.6189, 0.6129, 0.622, 0.6336, 0.6189, 0.6336, 0.631, 0.6235, 0.6278, 0.6, 0.631, 0.6, 0.6278, 0.6, 0.631, 0.6235, 0.6278, 0.6235, 0.622, 0.6547, 0.6189, 0.6336, 0.622, 0.6336, 0.6189, 0.6336, 0.622, 0.6547, 0.6189, 0.6547, 0.631, 0.6476, 0.6278, 0.6235, 0.631, 0.6235, 0.6278, 0.6235, 0.631, 0.6476, 0.6278, 0.6476, 0.622, 0.8044, 0.6189, 0.6547, 0.622, 0.6547, 0.6189, 0.6547, 0.622, 0.8044, 0.6189, 0.8044, 0.631, 0.7991, 0.6278, 0.6476, 0.631, 0.6476, 0.6278, 0.6476, 0.631, 0.7991, 0.6278, 0.7991, 0.1682, 0.4379, 0.1673, 0.4393, 0.1463, 0.425, 0.2731, 0.5096, 0.2722, 0.5111, 0.2512, 0.4967, 0.01367, 0.7266, 0.01242, 0.7272, 0.01242, 0.7266, 0.01242, 0.7272, 0.01367, 0.7266, 0.01242, 0.7279, 0.01242, 0.7279, 0.01367, 0.7266, 0.01367, 0.7279, 0.6686, 0.7874, 0.6698, 0.7861, 0.6698, 0.7874, 0.6698, 0.7861, 0.6686, 0.7874, 0.6698, 0.7465, 0.6698, 0.7465, 0.6686, 0.7874, 0.6686, 0.7465, 0.6686, 0.7465, 0.6698, 0.7057, 0.6698, 0.7465, 0.6698, 0.7057, 0.6686, 0.7465, 0.6686, 0.7057, 0.6686, 0.7057, 0.6698, 0.6657, 0.6698, 0.7057, 0.6698, 0.6657, 0.6686, 0.7057, 0.6686, 0.6657, 0.6686, 0.6657, 0.6698, 0.6271, 0.6698, 0.6657, 0.6698, 0.6271, 0.6686, 0.6657, 0.6686, 0.6271, 0.6686, 0.6271, 0.6698, 0.5905, 0.6698, 0.6271, 0.6698, 0.5905, 0.6686, 0.6271, 0.6686, 0.5905, 0.6686, 0.5905, 0.6698, 0.5568, 0.6698, 0.5905, 0.6698, 0.5568, 0.6686, 0.5905, 0.6686, 0.5568, 0.6495, 0.5905, 0.6482, 0.5568, 0.6495, 0.5568, 0.6482, 0.5568, 0.6495, 0.5905, 0.6482, 0.5905, 0.6494, 0.6269, 0.6482, 0.5905, 0.6495, 0.5905, 0.6482, 0.5905, 0.6494, 0.6269, 0.6482, 0.6269, 0.6494, 0.6655, 0.6482, 0.6269, 0.6494, 0.6269, 0.6482, 0.6269, 0.6494, 0.6655, 0.6482, 0.6655, 0.6494, 0.7055, 0.6482, 0.6655, 0.6494, 0.6655, 0.6482, 0.6655, 0.6494, 0.7055, 0.6482, 0.7055, 0.6494, 0.7463, 0.6482, 0.7055, 0.6494, 0.7055, 0.6482, 0.7055, 0.6494, 0.7463, 0.6482, 0.7463, 0.6494, 0.7873, 0.6482, 0.7463, 0.6494, 0.7463, 0.6482, 0.7463, 0.6494, 0.7873, 0.6482, 0.7857, 0.6482, 0.7857, 0.6494, 0.7873, 0.6482, 0.7873, 0.7291, 0.7245, 0.7303, 0.7258, 0.7291, 0.7258, 0.7303, 0.7258, 0.7291, 0.7245, 0.7303, 0.7252, 0.7303, 0.7252, 0.7291, 0.7245, 0.7303, 0.7245, 0.6125, 0.6256, 0.6119, 0.6638, 0.6119, 0.6256, 0.6119, 0.6638, 0.6125, 0.6256, 0.6125, 0.6638, 0.6125, 0.6638, 0.6125, 0.6256, 0.6131, 0.6256, 0.6125, 0.6638, 0.6131, 0.6256, 0.6131, 0.6638, 0.6125, 0.7036, 0.6119, 0.7445, 0.6119, 0.7036, 0.6119, 0.7445, 0.6125, 0.7036, 0.6125, 0.7445, 0.6125, 0.7445, 0.6125, 0.7036, 0.6131, 0.7036, 0.6125, 0.7445, 0.6131, 0.7036, 0.6131, 0.7445, 0.7468, 0.5918, 0.7461, 0.5568, 0.7468, 0.5568, 0.7461, 0.5568, 0.7468, 0.5918, 0.7455, 0.5568, 0.7455, 0.5568, 0.7468, 0.5918, 0.7455, 0.5918, 0.1609, 0.7266, 0.1609, 0.7266, 0.1609, 0.7266, 0.6125, 0.7855, 0.6119, 0.8245, 0.6119, 0.7855, 0.6119, 0.8245, 0.6125, 0.7855, 0.6119, 0.8262, 0.6119, 0.8262, 0.6125, 0.7855, 0.6125, 0.8262, 0.6125, 0.8262, 0.6125, 0.7855, 0.6131, 0.7855, 0.6125, 0.8262, 0.6131, 0.7855, 0.6131, 0.8262, 0.6125, 0.7445, 0.6119, 0.7855, 0.6119, 0.7445, 0.6119, 0.7855, 0.6125, 0.7445, 0.6125, 0.7855, 0.6125, 0.7855, 0.6125, 0.7445, 0.6131, 0.7445, 0.6125, 0.7855, 0.6131, 0.7445, 0.6131, 0.7855, 0.6119, 0.5568, 0.6125, 0.5897, 0.6119, 0.5897, 0.6125, 0.5897, 0.6119, 0.5568, 0.6131, 0.5897, 0.6131, 0.5897, 0.6119, 0.5568, 0.6131, 0.5568, 0.1666, 0.7266, 0.1666, 0.7266, 0.1666, 0.7266, 0.6125, 0.5897, 0.6119, 0.6256, 0.6119, 0.5897, 0.6119, 0.6256, 0.6125, 0.5897, 0.6125, 0.6256, 0.6125, 0.6256, 0.6125, 0.5897, 0.6131, 0.5897, 0.6125, 0.6256, 0.6131, 0.5897, 0.6131, 0.6256, 0.7398, 0.682, 0.7392, 0.6426, 0.7398, 0.6426, 0.7392, 0.6426, 0.7398, 0.682, 0.7386, 0.6426, 0.7386, 0.6426, 0.7398, 0.682, 0.7386, 0.682, 0.2125, 0.7266, 0.2125, 0.7266, 0.2125, 0.7266, 0.7398, 0.5974, 0.7391, 0.5568, 0.7397, 0.5568, 0.7391, 0.5568, 0.7398, 0.5974, 0.7385, 0.5568, 0.7385, 0.5568, 0.7398, 0.5974, 0.7385, 0.5974, 0.1781, 0.7266, 0.1781, 0.7266, 0.1781, 0.7266, 0.7398, 0.7253, 0.7392, 0.6877, 0.7398, 0.6877, 0.7392, 0.6877, 0.7398, 0.7253, 0.7386, 0.6877, 0.7386, 0.6877, 0.7398, 0.7253, 0.7386, 0.7253, 0.1723, 0.7266, 0.1723, 0.7266, 0.1723, 0.7266, 0.5877, 0.7488, 0.5871, 0.7094, 0.5877, 0.7094, 0.5871, 0.7094, 0.5877, 0.7488, 0.5864, 0.7094, 0.5864, 0.7094, 0.5877, 0.7488, 0.5864, 0.7488, 0.6125, 0.6638, 0.6119, 0.7036, 0.6119, 0.6638, 0.6119, 0.7036, 0.6125, 0.6638, 0.6125, 0.7036, 0.6125, 0.7036, 0.6125, 0.6638, 0.6131, 0.6638, 0.6125, 0.7036, 0.6131, 0.6638, 0.6131, 0.7036, 0.9051, 0.4452, 0.9051, 0.447, 0.9042, 0.4462, 0.9051, 0.447, 0.9051, 0.4452, 0.9062, 0.4458, 0.8065, 0.002869, 0.8325, 0.03453, 0.8055, 0.003705, 0.8325, 0.03453, 0.8065, 0.002869, 0.8335, 0.03376, 0.8325, 0.03453, 0.8335, 0.03376, 0.8553, 0.06855, 0.8553, 0.06855, 0.8335, 0.03376, 0.8564, 0.06792, 0.8553, 0.06855, 0.8564, 0.06792, 0.8734, 0.1053, 0.8734, 0.1053, 0.8564, 0.06792, 0.8745, 0.1048, 0.8734, 0.1053, 0.8745, 0.1048, 0.8865, 0.144, 0.8865, 0.144, 0.8745, 0.1048, 0.8877, 0.1437, 0.8865, 0.144, 0.8877, 0.1437, 0.8945, 0.1841, 0.8945, 0.1841, 0.8877, 0.1437, 0.8958, 0.184, 0.8945, 0.1841, 0.8958, 0.184, 0.8972, 0.225, 0.8972, 0.225, 0.8958, 0.184, 0.8984, 0.225, 0.8972, 0.225, 0.8984, 0.225, 0.8945, 0.2658, 0.8945, 0.2658, 0.8984, 0.225, 0.8958, 0.266, 0.8945, 0.2658, 0.8958, 0.266, 0.8865, 0.3059, 0.8865, 0.3059, 0.8958, 0.266, 0.8877, 0.3062, 0.8865, 0.3059, 0.8877, 0.3062, 0.8734, 0.3447, 0.8734, 0.3447, 0.8877, 0.3062, 0.8745, 0.3452, 0.8734, 0.3447, 0.8745, 0.3452, 0.8553, 0.3814, 0.8553, 0.3814, 0.8745, 0.3452, 0.8564, 0.382, 0.8553, 0.3814, 0.8564, 0.382, 0.8325, 0.4154, 0.8325, 0.4154, 0.8564, 0.382, 0.8335, 0.4162, 0.8325, 0.4154, 0.8335, 0.4162, 0.8055, 0.4462, 0.8055, 0.4462, 0.8335, 0.4162, 0.8076, 0.4458, 0.8055, 0.4462, 0.8076, 0.4458, 0.8065, 0.447, 0.01367, 0.7317, 0.01242, 0.7329, 0.01242, 0.7317, 0.01242, 0.7329, 0.01367, 0.7317, 0.01367, 0.7329, 0.7908, 0.2316, 0.7896, 0.2706, 0.7896, 0.2316, 0.7896, 0.2706, 0.7908, 0.2316, 0.7896, 0.2723, 0.7896, 0.2723, 0.7908, 0.2316, 0.7908, 0.2723, 0.7327, 0.5978, 0.7327, 0.5568, 0.7327, 0.5962, 0.6552, 0.7874, 0.6565, 0.7861, 0.6565, 0.7874, 0.6565, 0.7861, 0.6552, 0.7874, 0.6565, 0.7465, 0.6565, 0.7465, 0.6552, 0.7874, 0.6552, 0.7465, 0.2182, 0.7266, 0.2182, 0.7266, 0.2182, 0.7266, 0.7908, 0.1906, 0.7896, 0.2316, 0.7896, 0.1906, 0.7896, 0.2316, 0.7908, 0.1906, 0.7908, 0.2316, 0.6552, 0.7465, 0.6565, 0.7057, 0.6565, 0.7465, 0.6565, 0.7057, 0.6552, 0.7465, 0.6552, 0.7057, 0.7908, 0.1497, 0.7896, 0.1906, 0.7896, 0.1497, 0.7896, 0.1906, 0.7908, 0.1497, 0.7908, 0.1906, 0.6552, 0.7057, 0.6565, 0.6657, 0.6565, 0.7057, 0.6565, 0.6657, 0.6552, 0.7057, 0.6552, 0.6657, 0.7908, 0.1099, 0.7896, 0.1497, 0.7896, 0.1099, 0.7896, 0.1497, 0.7908, 0.1099, 0.7908, 0.1497, 0.6552, 0.6657, 0.6565, 0.6271, 0.6565, 0.6657, 0.6565, 0.6271, 0.6552, 0.6657, 0.6552, 0.6271, 0.7908, 0.07172, 0.7896, 0.1099, 0.7896, 0.07172, 0.7896, 0.1099, 0.7908, 0.07172, 0.7908, 0.1099, 0.6552, 0.6271, 0.6565, 0.5905, 0.6565, 0.6271, 0.6565, 0.5905, 0.6552, 0.6271, 0.6552, 0.5905, 0.7908, 0.03584, 0.7896, 0.07172, 0.7896, 0.03584, 0.7896, 0.07172, 0.7908, 0.03584, 0.7908, 0.07172, 0.6552, 0.5905, 0.6565, 0.5568, 0.6565, 0.5905, 0.6565, 0.5568, 0.6552, 0.5905, 0.6552, 0.5568, 0.7896, 0.002869, 0.7908, 0.03584, 0.7896, 0.03584, 0.7908, 0.03584, 0.7896, 0.002869, 0.7908, 0.002869, 0.6444, 0.5905, 0.6431, 0.5568, 0.6444, 0.5568, 0.6431, 0.5568, 0.6444, 0.5905, 0.6431, 0.5905, 0.5927, 0.5918, 0.5915, 0.5568, 0.5927, 0.5568, 0.5915, 0.5568, 0.5927, 0.5918, 0.5915, 0.5918, 0.6444, 0.6269, 0.6431, 0.5905, 0.6444, 0.5905, 0.6431, 0.5905, 0.6444, 0.6269, 0.6431, 0.6269, 0.5928, 0.6294, 0.5915, 0.5918, 0.5927, 0.5918, 0.5915, 0.5918, 0.5928, 0.6294, 0.5915, 0.6294, 0.6444, 0.6655, 0.6431, 0.6269, 0.6444, 0.6269, 0.6431, 0.6269, 0.6444, 0.6655, 0.6431, 0.6655, 0.5928, 0.6688, 0.5915, 0.6294, 0.5928, 0.6294, 0.5915, 0.6294, 0.5928, 0.6688, 0.5915, 0.6688, 0.6444, 0.7055, 0.6431, 0.6655, 0.6444, 0.6655, 0.6431, 0.6655, 0.6444, 0.7055, 0.6431, 0.7055, 0.5928, 0.7094, 0.5915, 0.6688, 0.5928, 0.6688, 0.5915, 0.6688, 0.5928, 0.7094, 0.5915, 0.7094, 0.6444, 0.7463, 0.6431, 0.7055, 0.6444, 0.7055, 0.6431, 0.7055, 0.6444, 0.7463, 0.6431, 0.7463, 0.5928, 0.7488, 0.5915, 0.7094, 0.5928, 0.7094, 0.5915, 0.7094, 0.5928, 0.7488, 0.5915, 0.7488, 0.6444, 0.7873, 0.6431, 0.7857, 0.6444, 0.7857, 0.6431, 0.7857, 0.6444, 0.7873, 0.6431, 0.7873, 0.7291, 0.7296, 0.7303, 0.7309, 0.7291, 0.7309, 0.7303, 0.7309, 0.7291, 0.7296, 0.7303, 0.7296, 0.9042, 0.4536, 0.9062, 0.454, 0.9052, 0.4548, 0.9062, 0.454, 0.9042, 0.4536, 0.9051, 0.4528, 0.8076, 0.454, 0.8325, 0.4844, 0.8064, 0.4546, 0.8325, 0.4844, 0.8076, 0.454, 0.8335, 0.4837, 0.8325, 0.4844, 0.8335, 0.4837, 0.8553, 0.5185, 0.8553, 0.5185, 0.8335, 0.4837, 0.8564, 0.5178, 0.8553, 0.5185, 0.8564, 0.5178, 0.8734, 0.5552, 0.8734, 0.5552, 0.8564, 0.5178, 0.8745, 0.5547, 0.8734, 0.5552, 0.8745, 0.5547, 0.8865, 0.5939, 0.8865, 0.5939, 0.8745, 0.5547, 0.8877, 0.5936, 0.8865, 0.5939, 0.8877, 0.5936, 0.8945, 0.634, 0.8945, 0.634, 0.8877, 0.5936, 0.8958, 0.6339, 0.8945, 0.634, 0.8958, 0.6339, 0.8972, 0.6749, 0.8972, 0.6749, 0.8958, 0.6339, 0.8984, 0.6749, 0.8972, 0.6749, 0.8984, 0.6749, 0.8945, 0.7157, 0.8945, 0.7157, 0.8984, 0.6749, 0.8958, 0.7159, 0.8945, 0.7157, 0.8958, 0.7159, 0.8865, 0.7558, 0.8865, 0.7558, 0.8958, 0.7159, 0.8877, 0.7562, 0.8865, 0.7558, 0.8877, 0.7562, 0.8734, 0.7946, 0.8734, 0.7946, 0.8877, 0.7562, 0.8745, 0.7951, 0.8734, 0.7946, 0.8745, 0.7951, 0.8553, 0.8313, 0.8553, 0.8313, 0.8745, 0.7951, 0.8564, 0.8319, 0.8553, 0.8313, 0.8564, 0.8319, 0.8325, 0.8653, 0.8325, 0.8653, 0.8564, 0.8319, 0.8335, 0.8661, 0.8325, 0.8653, 0.8335, 0.8661, 0.8066, 0.8949, 0.8066, 0.8949, 0.8335, 0.8661, 0.8076, 0.8957, 0.8066, 0.8949, 0.8076, 0.8957, 0.8055, 0.8961, 0.8055, 0.8961, 0.8076, 0.8957, 0.8065, 0.897, 0.7417, 0.6036, 0.7448, 0.6288, 0.7417, 0.6288, 0.7448, 0.6288, 0.7417, 0.6036, 0.7448, 0.6036, 0.7327, 0.6036, 0.7359, 0.6288, 0.7327, 0.6288, 0.7359, 0.6288, 0.7327, 0.6036, 0.7359, 0.6036, 0.1673, 0.4393, 0.1078, 0.7065, 0.02385, 0.6491, 0.1078, 0.7065, 0.1673, 0.4393, 0.2512, 0.4967, 0.2512, 0.4967, 0.1673, 0.4393, 0.1682, 0.4379, 0.2512, 0.4967, 0.1682, 0.4379, 0.2705, 0.4642, 0.2705, 0.4642, 0.1682, 0.4379, 0.1798, 0.4183, 0.2705, 0.4642, 0.1798, 0.4183, 0.1894, 0.3958, 0.2705, 0.4642, 0.1894, 0.3958, 0.2853, 0.4295, 0.2853, 0.4295, 0.1894, 0.3958, 0.196, 0.3722, 0.2853, 0.4295, 0.196, 0.3722, 0.1994, 0.348, 0.2853, 0.4295, 0.1994, 0.348, 0.2954, 0.3931, 0.2954, 0.3931, 0.1994, 0.348, 0.1997, 0.3235, 0.2954, 0.3931, 0.1997, 0.3235, 0.3008, 0.3557, 0.3008, 0.3557, 0.1997, 0.3235, 0.1967, 0.2993, 0.3008, 0.3557, 0.1967, 0.2993, 0.1907, 0.2756, 0.3008, 0.3557, 0.1907, 0.2756, 0.3012, 0.318, 0.3012, 0.318, 0.1907, 0.2756, 0.1815, 0.2529, 0.3012, 0.318, 0.1815, 0.2529, 0.1695, 0.2316, 0.3012, 0.318, 0.1695, 0.2316, 0.1549, 0.212, 0.3012, 0.318, 0.1549, 0.212, 0.2967, 0.2805, 0.2967, 0.2805, 0.1549, 0.212, 0.1378, 0.1945, 0.2967, 0.2805, 0.1378, 0.1945, 0.01852, 0.101, 0.2967, 0.2805, 0.01852, 0.101, 0.07099, 0.02376, 0.2967, 0.2805, 0.07099, 0.02376, 0.2873, 0.2439, 0.2873, 0.2439, 0.07099, 0.02376, 0.2732, 0.2089, 0.2732, 0.2089, 0.07099, 0.02376, 0.2547, 0.176, 0.2547, 0.176, 0.07099, 0.02376, 0.232, 0.1458, 0.232, 0.1458, 0.07099, 0.02376, 0.2056, 0.1188, 0.2056, 0.1188, 0.07099, 0.02376, 0.1759, 0.09549, 0.6023, 0.8774, 0.5991, 0.7488, 0.6023, 0.7488, 0.5991, 0.7488, 0.6023, 0.8774, 0.5991, 0.7504, 0.5991, 0.7504, 0.6023, 0.8774, 0.5991, 0.8774, 0.507, 0.2046, 0.3323, 0.01832, 0.3525, 0.002869, 0.3323, 0.01832, 0.507, 0.2046, 0.4816, 0.2049, 0.4816, 0.2049, 0.507, 0.2046, 0.4847, 0.2089, 0.4847, 0.2089, 0.507, 0.2046, 0.4807, 0.212, 0.4807, 0.212, 0.507, 0.2046, 0.506, 0.2053, 0.4499, 0.6439, 0.4491, 0.643, 0.4796, 0.6179, 0.506, 0.2053, 0.4868, 0.2201, 0.4807, 0.212, 0.4868, 0.2201, 0.506, 0.2053, 0.506, 0.2054, 0.4868, 0.2201, 0.506, 0.2054, 0.5068, 0.2068, 0.4868, 0.2201, 0.5068, 0.2068, 0.5078, 0.2515, 0.5078, 0.2515, 0.5068, 0.2068, 0.5079, 0.206, 0.5078, 0.2515, 0.5079, 0.206, 0.5298, 0.2388, 0.5078, 0.2515, 0.5298, 0.2388, 0.5245, 0.2854, 0.5245, 0.2854, 0.5298, 0.2388, 0.5479, 0.2757, 0.5245, 0.2854, 0.5479, 0.2757, 0.5366, 0.3212, 0.5366, 0.3212, 0.5479, 0.2757, 0.5611, 0.3146, 0.5366, 0.3212, 0.5611, 0.3146, 0.5439, 0.3582, 0.5439, 0.3582, 0.5611, 0.3146, 0.5691, 0.3549, 0.5439, 0.3582, 0.5691, 0.3549, 0.5463, 0.3959, 0.5463, 0.3959, 0.5691, 0.3549, 0.5717, 0.3959, 0.5463, 0.3959, 0.5717, 0.3959, 0.5438, 0.4336, 0.5438, 0.4336, 0.5717, 0.3959, 0.569, 0.4369, 0.5438, 0.4336, 0.569, 0.4369, 0.5364, 0.4706, 0.5364, 0.4706, 0.569, 0.4369, 0.561, 0.4772, 0.5364, 0.4706, 0.561, 0.4772, 0.5243, 0.5063, 0.5243, 0.5063, 0.561, 0.4772, 0.5477, 0.5161, 0.5243, 0.5063, 0.5477, 0.5161, 0.5075, 0.5402, 0.5075, 0.5402, 0.5477, 0.5161, 0.4865, 0.5716, 0.4865, 0.5716, 0.5477, 0.5161, 0.5295, 0.5529, 0.4865, 0.5716, 0.5295, 0.5529, 0.4616, 0.5999, 0.4616, 0.5999, 0.5295, 0.5529, 0.4332, 0.6248, 0.4332, 0.6248, 0.5295, 0.5529, 0.3323, 0.7021, 0.3323, 0.7021, 0.5295, 0.5529, 0.3477, 0.7222, 0.3477, 0.7222, 0.5295, 0.5529, 0.5067, 0.587, 0.3477, 0.7222, 0.5067, 0.587, 0.4796, 0.6179, 0.3477, 0.7222, 0.4796, 0.6179, 0.4479, 0.644, 0.4479, 0.644, 0.4796, 0.6179, 0.4491, 0.643, 0.3477, 0.7222, 0.4479, 0.644, 0.4486, 0.6449, 0.4776, 0.208, 0.3323, 0.01832, 0.4816, 0.2049, 0.7456, 0.6677, 0.7487, 0.6426, 0.7487, 0.6677, 0.7487, 0.6426, 0.7456, 0.6677, 0.7456, 0.6426, 0.1571, 0.4068, 0.1682, 0.4379, 0.1463, 0.425, 0.1682, 0.4379, 0.1571, 0.4068, 0.1798, 0.4183, 0.1798, 0.4183, 0.1571, 0.4068, 0.1654, 0.3874, 0.1798, 0.4183, 0.1654, 0.3874, 0.1894, 0.3958, 0.1894, 0.3958, 0.1654, 0.3874, 0.1711, 0.367, 0.1894, 0.3958, 0.1711, 0.367, 0.196, 0.3722, 0.196, 0.3722, 0.1711, 0.367, 0.1741, 0.3461, 0.196, 0.3722, 0.1741, 0.3461, 0.1994, 0.348, 0.1994, 0.348, 0.1741, 0.3461, 0.1743, 0.3249, 0.1994, 0.348, 0.1743, 0.3249, 0.1997, 0.3235, 0.1997, 0.3235, 0.1743, 0.3249, 0.1718, 0.3039, 0.1997, 0.3235, 0.1718, 0.3039, 0.1967, 0.2993, 0.1967, 0.2993, 0.1718, 0.3039, 0.1665, 0.2835, 0.1967, 0.2993, 0.1665, 0.2835, 0.1586, 0.2639, 0.1967, 0.2993, 0.1586, 0.2639, 0.1907, 0.2756, 0.1907, 0.2756, 0.1586, 0.2639, 0.1483, 0.2454, 0.1907, 0.2756, 0.1483, 0.2454, 0.1815, 0.2529, 0.1815, 0.2529, 0.1483, 0.2454, 0.1356, 0.2285, 0.1815, 0.2529, 0.1356, 0.2285, 0.1208, 0.2134, 0.1815, 0.2529, 0.1208, 0.2134, 0.002869, 0.1209, 0.1815, 0.2529, 0.002869, 0.1209, 0.1695, 0.2316, 0.1695, 0.2316, 0.002869, 0.1209, 0.01852, 0.101, 0.1695, 0.2316, 0.01852, 0.101, 0.1549, 0.212, 0.1549, 0.212, 0.01852, 0.101, 0.1378, 0.1945, 0.7456, 0.7126, 0.7488, 0.6877, 0.7488, 0.7126, 0.7488, 0.6877, 0.7456, 0.7126, 0.7456, 0.6877, 0.4499, 0.6439, 0.4479, 0.644, 0.4491, 0.643, 0.4479, 0.644, 0.4499, 0.6439, 0.4486, 0.6449, 0.5928, 0.7505, 0.5915, 0.7488, 0.5928, 0.7488, 0.5915, 0.7488, 0.5928, 0.7505, 0.5915, 0.7505, 0.5877, 0.7505, 0.5864, 0.7488, 0.5877, 0.7488, 0.5864, 0.7488, 0.5877, 0.7505, 0.5864, 0.7505, 0.224, 0.7266, 0.224, 0.7266, 0.224, 0.7266, 0.5915, 0.7505, 0.5877, 0.7488, 0.5915, 0.7488, 0.5877, 0.7488, 0.5915, 0.7505, 0.5877, 0.7505, 0.6444, 0.7857, 0.6431, 0.7463, 0.6444, 0.7463, 0.6431, 0.7463, 0.6444, 0.7857, 0.6431, 0.7857, 0.7291, 0.7258, 0.7303, 0.7296, 0.7291, 0.7296, 0.7303, 0.7296, 0.7291, 0.7258, 0.7303, 0.7258, 0.6482, 0.7873, 0.6444, 0.7857, 0.6482, 0.7857, 0.6444, 0.7857, 0.6482, 0.7873, 0.6444, 0.7873, 0.9312, 0.8653, 0.9062, 0.8957, 0.9051, 0.8951, 0.9062, 0.8957, 0.9312, 0.8653, 0.9322, 0.8661, 0.9322, 0.8661, 0.9312, 0.8653, 0.954, 0.8313, 0.9322, 0.8661, 0.954, 0.8313, 0.9551, 0.8319, 0.9551, 0.8319, 0.954, 0.8313, 0.972, 0.7946, 0.9551, 0.8319, 0.972, 0.7946, 0.9732, 0.7951, 0.9732, 0.7951, 0.972, 0.7946, 0.9852, 0.7558, 0.9732, 0.7951, 0.9852, 0.7558, 0.9864, 0.7562, 0.9864, 0.7562, 0.9852, 0.7558, 0.9932, 0.7157, 0.9864, 0.7562, 0.9932, 0.7157, 0.9944, 0.7159, 0.9944, 0.7159, 0.9932, 0.7157, 0.9959, 0.6749, 0.9944, 0.7159, 0.9959, 0.6749, 0.9971, 0.6749, 0.9971, 0.6749, 0.9959, 0.6749, 0.9932, 0.634, 0.9971, 0.6749, 0.9932, 0.634, 0.9944, 0.6339, 0.9944, 0.6339, 0.9932, 0.634, 0.9852, 0.5939, 0.9944, 0.6339, 0.9852, 0.5939, 0.9864, 0.5936, 0.9864, 0.5936, 0.9852, 0.5939, 0.972, 0.5552, 0.9864, 0.5936, 0.972, 0.5552, 0.9732, 0.5547, 0.9732, 0.5547, 0.972, 0.5552, 0.954, 0.5185, 0.9732, 0.5547, 0.954, 0.5185, 0.9551, 0.5178, 0.9551, 0.5178, 0.954, 0.5185, 0.9312, 0.4844, 0.9551, 0.5178, 0.9312, 0.4844, 0.9322, 0.4837, 0.9322, 0.4837, 0.9312, 0.4844, 0.9052, 0.4548, 0.9322, 0.4837, 0.9052, 0.4548, 0.9062, 0.454, 0.03857, 0.7266, 0.03849, 0.7329, 0.03737, 0.7329, 0.03857, 0.7266, 0.03737, 0.7329, 0.03737, 0.7266, 0.7303, 0.7309, 0.729, 0.7373, 0.7291, 0.7309, 0.7303, 0.7309, 0.7302, 0.7373, 0.729, 0.7373, 0.6431, 0.7873, 0.6367, 0.7872, 0.6431, 0.7857, 0.6367, 0.7872, 0.6367, 0.7856, 0.6431, 0.7857, 0.5991, 0.7504, 0.5928, 0.7488, 0.5991, 0.7488, 0.5928, 0.7505, 0.5928, 0.7488, 0.5991, 0.7504, 0.01367, 0.7279, 0.01242, 0.7317, 0.01242, 0.7279, 0.01242, 0.7317, 0.01367, 0.7279, 0.01367, 0.7317, 0.01367, 0.7329, 0.01242, 0.7393, 0.01242, 0.7329, 0.01242, 0.7393, 0.01367, 0.7329, 0.01367, 0.7393, 0.507, 0.2046, 0.506, 0.2054, 0.506, 0.2053, 0.6565, 0.7874, 0.6628, 0.7874, 0.6628, 0.7874, 0.6565, 0.7874, 0.6628, 0.7858, 0.6628, 0.7874, 0.6565, 0.7861, 0.6628, 0.7858, 0.6565, 0.7874, 0.6698, 0.7874, 0.6736, 0.7861, 0.6736, 0.7874, 0.6736, 0.7861, 0.6698, 0.7874, 0.6698, 0.7861, 0.7832, 0.2706, 0.78, 0.2723, 0.78, 0.2706, 0.78, 0.2723, 0.7832, 0.2706, 0.7832, 0.2723, 0.507, 0.2046, 0.5068, 0.2068, 0.506, 0.2054, 0.5068, 0.2068, 0.507, 0.2046, 0.5079, 0.206, 0.7896, 0.2706, 0.7832, 0.2723, 0.7832, 0.2706, 0.7832, 0.2723, 0.7896, 0.2706, 0.7896, 0.2723, 0.9051, 0.8951, 0.9051, 0.897, 0.9042, 0.8961, 0.9051, 0.897, 0.9051, 0.8951, 0.9062, 0.8957, 0.0304, 0.7266, 0.03163, 0.7266, 0.03163, 0.7329, 0.03023, 0.7329, 0.0304, 0.7266, 0.03163, 0.7329, 0.6119, 0.8245, 0.608, 0.8262, 0.608, 0.8245, 0.608, 0.8262, 0.6119, 0.8245, 0.6119, 0.8262, 0.8065, 0.4528, 0.8064, 0.4546, 0.8055, 0.4536, 0.8064, 0.4546, 0.8065, 0.4528, 0.8076, 0.454, 0.9312, 0.4154, 0.9062, 0.4458, 0.9051, 0.4452, 0.9062, 0.4458, 0.9312, 0.4154, 0.9322, 0.4162, 0.9322, 0.4162, 0.9312, 0.4154, 0.954, 0.3814, 0.9322, 0.4162, 0.954, 0.3814, 0.9551, 0.382, 0.9551, 0.382, 0.954, 0.3814, 0.972, 0.3447, 0.9551, 0.382, 0.972, 0.3447, 0.9732, 0.3452, 0.9732, 0.3452, 0.972, 0.3447, 0.9852, 0.3059, 0.9732, 0.3452, 0.9852, 0.3059, 0.9864, 0.3062, 0.9864, 0.3062, 0.9852, 0.3059, 0.9932, 0.2658, 0.9864, 0.3062, 0.9932, 0.2658, 0.9944, 0.266, 0.9944, 0.266, 0.9932, 0.2658, 0.9959, 0.225, 0.9944, 0.266, 0.9959, 0.225, 0.9971, 0.225, 0.9971, 0.225, 0.9959, 0.225, 0.9932, 0.1841, 0.9971, 0.225, 0.9932, 0.1841, 0.9944, 0.184, 0.9944, 0.184, 0.9932, 0.1841, 0.9852, 0.144, 0.9944, 0.184, 0.9852, 0.144, 0.9864, 0.1437, 0.9864, 0.1437, 0.9852, 0.144, 0.972, 0.1052, 0.9864, 0.1437, 0.972, 0.1052, 0.9732, 0.1048, 0.9732, 0.1048, 0.972, 0.1052, 0.954, 0.06855, 0.9732, 0.1048, 0.954, 0.06855, 0.9551, 0.06792, 0.9551, 0.06792, 0.954, 0.06855, 0.9312, 0.03453, 0.9551, 0.06792, 0.9312, 0.03453, 0.9322, 0.03376, 0.9322, 0.03376, 0.9312, 0.03453, 0.9052, 0.004906, 0.9322, 0.03376, 0.9052, 0.004906, 0.9062, 0.004119, 0.9062, 0.004119, 0.9052, 0.004906, 0.9042, 0.003705, 0.9062, 0.004119, 0.9042, 0.003705, 0.9051, 0.002869, 0.1035, 0.7304, 0.1048, 0.7266, 0.1048, 0.7304, 0.1048, 0.7266, 0.1035, 0.7304, 0.1035, 0.7266, 0.7998, 0.2552, 0.7966, 0.2929, 0.7966, 0.2552, 0.7966, 0.2929, 0.7998, 0.2552, 0.7998, 0.2929, 0.7998, 0.002869, 0.7966, 0.2552, 0.7966, 0.002869, 0.7966, 0.2552, 0.7998, 0.002869, 0.7998, 0.2552, 0.7889, 0.7807, 0.7889, 0.5265, 0.7889, 0.7654, 0.2297, 0.7266, 0.2297, 0.7266, 0.2297, 0.7266, 0.2297, 0.7266, 0.2297, 0.7266, 0.2297, 0.7266, 0.7832, 0.7788, 0.78, 0.7999, 0.78, 0.7788, 0.78, 0.7999, 0.7832, 0.7788, 0.7832, 0.7999, 0.7832, 0.5265, 0.78, 0.7788, 0.78, 0.5265, 0.78, 0.7788, 0.7832, 0.5265, 0.7832, 0.7788, 0.7966, 0.7222, 0.7998, 0.4737, 0.7998, 0.7222, 0.7998, 0.4737, 0.7966, 0.7222, 0.7966, 0.4737, 0.7966, 0.7464, 0.7998, 0.7239, 0.7998, 0.7464, 0.7998, 0.7239, 0.7966, 0.7464, 0.7998, 0.7222, 0.7998, 0.7222, 0.7966, 0.7464, 0.7966, 0.7222, 0.5807, 0.7694, 0.5775, 0.7317, 0.5807, 0.7317, 0.5775, 0.7317, 0.5807, 0.7694, 0.5775, 0.7694, 0.5807, 0.8956, 0.5775, 0.7694, 0.5807, 0.7694, 0.5775, 0.7694, 0.5807, 0.8956, 0.5775, 0.8956, 0.6023, 0.7488, 0.5991, 0.7094, 0.6023, 0.7094, 0.5991, 0.7094, 0.6023, 0.7488, 0.5991, 0.7488])
me_road.materials.append(mat_x)
me_road.update()

# ---- objects
ob_camera = bpy.data.objects.new('Camera', cam_camera)
ob_road = bpy.data.objects.new('road', me_road)

# ---- transforms, parenting, visibility, modifiers, constraints
ob_camera.location = (2.152, -10.87, 4.927)
ob_camera.rotation_euler = (1.109, 0.0, 0.8149)
ob_camera.lock_rotations_4d = False
ob_camera.empty_display_type = 'ARROWS'
ob_camera.color = (0.0, 0.0, 0.0, 0.0)
ob_camera.display_type = 'WIRE'
ob_camera.lineart.crease_threshold = 0.0
ob_road.location = (-16.06, -29.05, -0.03082)

# ---- collection membership
col_collection.objects.link(ob_camera)
col_collection.objects.link(ob_road)

# ---- scene / render settings (as saved in the file)
scene.camera = ob_camera
scene.frame_start = 1; scene.frame_end = 250; scene.frame_set(1)
scene.render.engine = 'BLENDER_EEVEE_NEXT'
scene.cycles.sampling_pattern = 'TABULATED_SOBOL'
bpy.context.view_layer.update()

# ---- added for rendering (the .blend has no usable light): sun
light_auto_sun = bpy.data.lights.new('AutoSun', 'SUN')
light_auto_sun.energy = 3.0
light_auto_sun.angle = 0.0523599
ob_auto_sun = bpy.data.objects.new('AutoSun', light_auto_sun)
scene.collection.objects.link(ob_auto_sun)
ob_auto_sun.rotation_euler = (0.872665, 0.174533, 0.523599)
bpy.context.view_layer.update()
